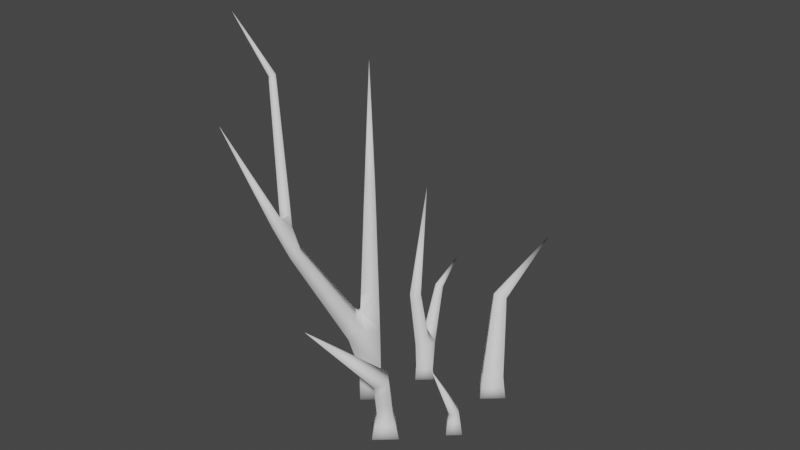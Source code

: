 # Source: Scrub2V2.blend  (saved by Blender 2.92.15; exported with 4.5.12 LTS)
import bpy
from mathutils import Matrix  # noqa: F401  (used for matrix-valued properties, if any)

bpy.ops.wm.read_factory_settings(use_empty=True)
scene = bpy.context.scene
scene.name = 'Scene'

# ---- collections
col_collection = bpy.data.collections.new('Collection'); scene.collection.children.link(col_collection)

# ---- world
world_world = bpy.data.worlds.new('World'); scene.world = world_world
world_world.use_nodes = True; world_world.node_tree.nodes.clear()
_N = world_world.node_tree.nodes; _L = world_world.node_tree.links
n0 = _N.new('ShaderNodeOutputWorld'); n0.name = 'World Output'; n0.location = (300, 300)
n1 = _N.new('ShaderNodeBackground'); n1.name = 'Background'; n1.location = (10, 300)
n1.inputs[0].default_value = (0.05088, 0.05088, 0.05088, 1.0)
_L.new(n1.outputs[0], n0.inputs[0])
n0.is_active_output = True
world_world.color = (0.05088, 0.05088, 0.05088)
world_world.use_sun_shadow = False
world_world.sun_shadow_jitter_overblur = 0.0

# ---- meshes
me_plane_009 = bpy.data.meshes.new('Plane.009')
me_plane_009.from_pydata([(-0.006719, -5.198e-05, -0.006728), (0.006524, 0.002278, -0.006533), (0.006719, 5.198e-05, 0.006728), (-0.006524, -0.002278, 0.006533), (-0.03411, 0.09105, 0.03355), (-0.01149, -0.03351, -0.01149), (0.01149, -0.03351, -0.01149), (0.01149, -0.03351, 0.01149), (-0.01149, -0.03351, 0.01149), (-0.008738, -0.01417, -0.008738), (0.008738, -0.01417, -0.008738), (0.008738, -0.01417, 0.008738), (-0.008738, -0.01417, 0.008738), (-0.1088, 0.0001234, -0.01114), (-0.08692, 0.001056, -0.01112), (-0.08689, -0.0001234, 0.01073), (-0.1088, -0.001056, 0.01071), (-0.1135, 0.05858, -0.004924), (-0.09324, 0.06671, -0.003705), (-0.09247, 0.0616, 0.01756), (-0.1127, 0.05347, 0.01634), (-0.202, 0.1739, 0.05936), (-0.1167, -0.03351, -0.01905), (-0.07899, -0.03351, -0.01905), (-0.07899, -0.03351, 0.01864), (-0.1167, -0.03351, 0.01864), (-0.1105, 0.02028, -0.00896), (-0.08871, 0.02214, -0.008859), (-0.08861, 0.01978, 0.0129), (-0.1104, 0.01792, 0.0128), (-0.1122, 0.04031, -0.006785), (-0.09043, 0.04217, -0.006685), (-0.09032, 0.03981, 0.01507), (-0.1121, 0.03795, 0.01497), (-0.1121, -0.01413, -0.01448), (-0.08356, -0.01413, -0.01448), (-0.08356, -0.01413, 0.01407), (-0.1121, -0.01413, 0.01407), (-0.2933, 0.5384, -0.1549), (-0.2504, 0.4437, -0.1691), (-0.2412, 0.4464, -0.1698), (-0.2412, 0.4487, -0.1605), (-0.2503, 0.446, -0.1598), (-0.3045, 0.4253, -0.03259), (-0.1025, -0.03327, -0.1083), (-0.1338, -0.03327, -0.1083), (-0.1338, -0.03327, -0.07706), (-0.1025, -0.03327, -0.07706), (-0.107, 0.2608, -0.1278), (-0.1242, 0.261, -0.1278), (-0.1242, 0.2631, -0.1108), (-0.1069, 0.2629, -0.1108), (-0.1068, 0.2511, -0.127), (-0.1246, 0.2513, -0.1269), (-0.1246, 0.2535, -0.1092), (-0.1067, 0.2533, -0.1092), (-0.1064, 0.2351, -0.1255), (-0.1253, 0.2354, -0.1255), (-0.1253, 0.2377, -0.1067), (-0.1064, 0.2375, -0.1067), (-0.106, 0.2154, -0.1236), (-0.1262, 0.2157, -0.1236), (-0.1262, 0.2182, -0.1036), (-0.106, 0.2179, -0.1036), (-0.1056, 0.1928, -0.1215), (-0.1273, 0.1931, -0.1215), (-0.1272, 0.1958, -0.1), (-0.1055, 0.1955, -0.1), (-0.105, 0.1678, -0.1192), (-0.1284, 0.1681, -0.1192), (-0.1283, 0.171, -0.09606), (-0.105, 0.1707, -0.09607), (-0.1045, 0.1406, -0.1167), (-0.1296, 0.1409, -0.1167), (-0.1296, 0.1441, -0.09177), (-0.1044, 0.1438, -0.09178), (-0.1039, 0.1115, -0.114), (-0.1309, 0.1153, -0.08717), (-0.1038, 0.1149, -0.08718), (-0.1323, 0.08109, -0.1111), (-0.2343, 0.2637, -0.05996), (-0.2196, 0.2652, -0.05996), (-0.2204, 0.273, -0.04738), (-0.2356, 0.2773, -0.06824), (-0.2212, 0.2788, -0.06824), (-0.222, 0.2864, -0.056), (-0.2363, 0.2849, -0.056), (-0.2367, 0.2897, -0.07574), (-0.2227, 0.2912, -0.07574), (-0.2234, 0.2985, -0.06381), (-0.2374, 0.2971, -0.06381), (-0.2377, 0.3013, -0.08278), (-0.224, 0.3027, -0.08278), (-0.2248, 0.3099, -0.07113), (-0.2384, 0.3085, -0.07113), (-0.2387, 0.3124, -0.0895), (-0.2253, 0.3138, -0.0895), (-0.2261, 0.3208, -0.07812), (-0.2394, 0.3194, -0.07812), (-0.2396, 0.3231, -0.09597), (-0.2266, 0.3244, -0.09597), (-0.2273, 0.3313, -0.08485), (-0.2403, 0.3299, -0.08485), (-0.2405, 0.3334, -0.1022), (-0.2278, 0.3347, -0.1022), (-0.2285, 0.3414, -0.09138), (-0.2412, 0.3401, -0.09138), (-0.2414, 0.3434, -0.1083), (-0.229, 0.3447, -0.1083), (-0.2297, 0.3513, -0.09773), (-0.2421, 0.35, -0.09773), (-0.2423, 0.3533, -0.1143), (-0.2302, 0.3545, -0.1143), (-0.2308, 0.3609, -0.1039), (-0.243, 0.3597, -0.1039), (-0.2432, 0.3629, -0.1201), (-0.2313, 0.3641, -0.1201), (-0.2319, 0.3704, -0.11), (-0.2438, 0.3692, -0.11), (-0.244, 0.3723, -0.1259), (-0.2324, 0.3735, -0.1259), (-0.233, 0.3797, -0.116), (-0.2446, 0.3785, -0.116), (-0.2448, 0.3816, -0.1315), (-0.2335, 0.3828, -0.1315), (-0.2341, 0.3888, -0.1218), (-0.2454, 0.3876, -0.1218), (-0.2456, 0.3908, -0.137), (-0.2346, 0.3919, -0.137), (-0.2352, 0.3977, -0.1276), (-0.2462, 0.3966, -0.1276), (-0.2464, 0.3998, -0.1425), (-0.2356, 0.4009, -0.1425), (-0.2362, 0.4066, -0.1333), (-0.247, 0.4055, -0.1333), (-0.2472, 0.4087, -0.1479), (-0.2367, 0.4097, -0.1479), (-0.2373, 0.4153, -0.1389), (-0.2478, 0.4142, -0.1389), (-0.248, 0.4174, -0.1532), (-0.2377, 0.4185, -0.1532), (-0.2383, 0.4239, -0.1444), (-0.2486, 0.4229, -0.1444), (-0.2488, 0.4261, -0.1585), (-0.2387, 0.4272, -0.1585), (-0.2393, 0.4325, -0.1499), (-0.2493, 0.4314, -0.1499), (-0.2495, 0.4347, -0.1637), (-0.2398, 0.4357, -0.1637), (-0.2403, 0.4409, -0.1553), (-0.2501, 0.4399, -0.1553), (-0.2455, 0.2794, -0.04703), (-0.2338, 0.2846, -0.04703), (-0.2335, 0.284, -0.03422), (-0.2452, 0.2787, -0.03422), (-0.1514, 0.08237, -0.0975), (-0.1235, 0.09039, -0.06981), (-0.1485, 0.07698, -0.06981), (-0.1635, 0.107, -0.09046), (-0.1402, 0.1195, -0.09046), (-0.1375, 0.1144, -0.06465), (-0.1608, 0.1019, -0.06465), (-0.1741, 0.1285, -0.0843), (-0.1523, 0.1402, -0.0843), (-0.1497, 0.1355, -0.06015), (-0.1715, 0.1238, -0.06015), (-0.1838, 0.1482, -0.07866), (-0.1633, 0.1592, -0.07866), (-0.161, 0.1547, -0.05601), (-0.1814, 0.1438, -0.05601), (-0.1929, 0.1667, -0.07336), (-0.1737, 0.177, -0.07336), (-0.1715, 0.1728, -0.05214), (-0.1907, 0.1625, -0.05214), (-0.2015, 0.1842, -0.06833), (-0.1836, 0.1939, -0.06833), (-0.1815, 0.19, -0.04845), (-0.1995, 0.1804, -0.04845), (-0.2098, 0.2011, -0.06352), (-0.193, 0.2101, -0.06352), (-0.1911, 0.2065, -0.04493), (-0.2079, 0.1975, -0.04493), (-0.2178, 0.2173, -0.05887), (-0.2022, 0.2257, -0.05887), (-0.2003, 0.2223, -0.04152), (-0.216, 0.2139, -0.04152), (-0.2255, 0.233, -0.05437), (-0.211, 0.2409, -0.05437), (-0.2093, 0.2377, -0.03823), (-0.2239, 0.2299, -0.03823), (-0.1025, 0.02254, -0.1083), (-0.1338, 0.02254, -0.1083), (-0.1338, 0.02254, -0.07706), (-0.1025, 0.02254, -0.07706), (-0.1025, -0.005367, -0.1083), (-0.1338, -0.005367, -0.1083), (-0.1338, -0.005367, -0.07706), (-0.1025, -0.005367, -0.07706), (-0.1138, 0.4735, -0.1451), (-0.1081, 0.3068, -0.132), (-0.1219, 0.307, -0.132), (-0.1219, 0.3087, -0.1182), (-0.1081, 0.3086, -0.1182), (-0.1032, 0.08073, -0.1112), (-0.131, 0.111, -0.1139), (-0.1032, 0.08436, -0.08231), (0.0498, -0.002367, -0.1078), (0.07889, -0.003897, -0.1076), (0.07906, 0.002367, -0.07918), (0.04997, 0.003897, -0.07934), (0.06722, 0.1027, -0.1514), (0.08429, 0.09592, -0.1483), (0.08532, 0.1058, -0.1325), (0.06826, 0.1126, -0.1356), (0.1566, 0.1711, -0.2069), (0.04558, -0.03351, -0.1123), (0.08327, -0.03351, -0.1123), (0.08327, -0.03351, -0.07464), (0.04558, -0.03351, -0.07464), (0.05421, 0.02369, -0.1187), (0.08039, 0.02099, -0.1181), (0.08098, 0.03203, -0.0942), (0.0548, 0.03473, -0.09479), (0.05772, 0.04535, -0.1276), (0.08177, 0.04287, -0.1271), (0.08231, 0.05302, -0.1051), (0.05827, 0.05549, -0.1057), (0.06092, 0.06506, -0.1357), (0.08302, 0.06278, -0.1352), (0.08352, 0.0721, -0.115), (0.06142, 0.07438, -0.1155), (0.06392, 0.08359, -0.1433), (0.0842, 0.0815, -0.1429), (0.08466, 0.09006, -0.1244), (0.06438, 0.09215, -0.1248), (0.0479, -0.01538, -0.11), (0.08096, -0.01538, -0.11), (0.08096, -0.01538, -0.07696), (0.0479, -0.01538, -0.07696), (-0.05703, 0.105, -0.158), (-0.0412, 0.1052, -0.1577), (-0.04147, 0.1078, -0.1421), (-0.0573, 0.1076, -0.1424), (-0.03173, 0.2631, -0.1874), (-0.04932, -0.03351, -0.1543), (-0.02111, -0.03351, -0.1543), (-0.02111, -0.03351, -0.1261), (-0.04932, -0.03351, -0.1261), (-0.01682, 0.08836, -0.2057), (-0.006887, 0.0838, -0.2044), (-0.004998, 0.09036, -0.1958), (-0.01493, 0.09492, -0.1971), (0.02049, 0.1202, -0.2383), (-0.04835, 0.0205, -0.1526), (-0.02809, 0.02508, -0.132), (-0.0486, 0.02238, -0.132), (-0.05027, 0.03919, -0.1538), (-0.03083, 0.04176, -0.1538), (-0.03107, 0.04354, -0.1343), (-0.05051, 0.04097, -0.1343), (-0.05206, 0.05656, -0.1549), (-0.03361, 0.05899, -0.1549), (-0.03384, 0.06068, -0.1364), (-0.05228, 0.05824, -0.1364), (-0.05376, 0.07311, -0.1559), (-0.03626, 0.07542, -0.1559), (-0.03647, 0.07702, -0.1384), (-0.05397, 0.07471, -0.1384), (-0.05541, 0.08909, -0.1569), (-0.03882, 0.09128, -0.1569), (-0.03902, 0.0928, -0.1403), (-0.05561, 0.09061, -0.1403), (-0.04765, -0.01543, -0.1526), (-0.02278, -0.01543, -0.1526), (-0.02278, -0.01543, -0.1278), (-0.04765, -0.01543, -0.1278), (-0.04035, 0.01818, -0.1624), (-0.02158, 0.01307, -0.1624), (-0.01878, 0.02334, -0.1461), (-0.03553, 0.03257, -0.1713), (-0.01844, 0.02792, -0.1713), (-0.0159, 0.03727, -0.1564), (-0.03299, 0.04192, -0.1564), (-0.03131, 0.04518, -0.179), (-0.01569, 0.04094, -0.179), (-0.01337, 0.04948, -0.1655), (-0.02899, 0.05373, -0.1655), (-0.02743, 0.05677, -0.1862), (-0.01317, 0.05289, -0.1862), (-0.01105, 0.06069, -0.1738), (-0.02531, 0.06457, -0.1738), (-0.02379, 0.06764, -0.1929), (-0.0108, 0.06411, -0.1929), (-0.008869, 0.07122, -0.1816), (-0.02186, 0.07475, -0.1816), (-0.02033, 0.07798, -0.1992), (-0.008549, 0.07478, -0.1992), (-0.006796, 0.08122, -0.189), (-0.01858, 0.08443, -0.189), (-0.04835, 0.0205, -0.1526), (-0.02158, 0.01307, -0.1624), (-0.04035, 0.01818, -0.1624)], [(277, 300)], [(3, 4, 0), (5, 6, 7, 8), (2, 1, 4), (0, 4, 1), (4, 3, 2), (9, 10, 6, 5), (10, 11, 7, 6), (11, 12, 8, 7), (12, 9, 5, 8), (0, 1, 10, 9), (1, 2, 11, 10), (2, 3, 12, 11), (3, 0, 9, 12), (21, 17, 20), (22, 23, 24, 25), (26, 27, 14, 13), (27, 28, 15, 14), (28, 29, 16, 15), (29, 26, 13, 16), (30, 31, 27, 26), (31, 32, 28, 27), (32, 33, 29, 28), (33, 30, 26, 29), (17, 18, 31, 30), (18, 19, 32, 31), (19, 20, 33, 32), (20, 17, 30, 33), (19, 18, 21), (21, 18, 17), (19, 21, 20), (34, 35, 23, 22), (35, 36, 24, 23), (36, 37, 25, 24), (37, 34, 22, 25), (13, 14, 35, 34), (14, 15, 36, 35), (15, 16, 37, 36), (16, 13, 34, 37), (60, 61, 57, 56), (59, 56, 52, 55), (58, 59, 55, 54), (57, 58, 54, 53), (56, 57, 53, 52), (80, 186, 151), (84, 82, 81), (77, 159, 160), (191, 155, 79), (55, 52, 48, 51), (186, 189, 154, 151), (193, 157, 192), (193, 156, 157), (54, 55, 51, 50), (53, 54, 50, 49), (189, 188, 153, 154), (52, 53, 49, 48), (47, 46, 45, 44), (153, 82, 152), (84, 85, 82), (86, 152, 85), (80, 151, 86), (192, 157, 155, 191), (204, 73, 72, 76), (188, 187, 82, 153), (81, 187, 186, 80), (151, 152, 86), (61, 62, 58, 57), (62, 63, 59, 58), (63, 60, 56, 59), (64, 65, 61, 60), (65, 66, 62, 61), (66, 67, 63, 62), (67, 64, 60, 63), (68, 69, 65, 64), (69, 70, 66, 65), (70, 71, 67, 66), (71, 68, 64, 67), (72, 73, 69, 68), (73, 74, 70, 69), (74, 75, 71, 70), (75, 72, 68, 71), (73, 204, 77, 74), (79, 155, 204), (77, 78, 75, 74), (78, 76, 72, 75), (205, 203, 76, 78), (84, 80, 83), (80, 84, 81), (152, 82, 85), (80, 86, 83), (87, 88, 84, 83), (88, 89, 85, 84), (89, 90, 86, 85), (90, 87, 83, 86), (91, 92, 88, 87), (92, 93, 89, 88), (93, 94, 90, 89), (94, 91, 87, 90), (95, 96, 92, 91), (96, 97, 93, 92), (97, 98, 94, 93), (98, 95, 91, 94), (99, 100, 96, 95), (100, 101, 97, 96), (101, 102, 98, 97), (102, 99, 95, 98), (103, 104, 100, 99), (104, 105, 101, 100), (105, 106, 102, 101), (106, 103, 99, 102), (107, 108, 104, 103), (108, 109, 105, 104), (109, 110, 106, 105), (110, 107, 103, 106), (111, 112, 108, 107), (112, 113, 109, 108), (113, 114, 110, 109), (114, 111, 107, 110), (115, 116, 112, 111), (116, 117, 113, 112), (117, 118, 114, 113), (118, 115, 111, 114), (119, 120, 116, 115), (120, 121, 117, 116), (121, 122, 118, 117), (122, 119, 115, 118), (123, 124, 120, 119), (124, 125, 121, 120), (125, 126, 122, 121), (126, 123, 119, 122), (127, 128, 124, 123), (128, 129, 125, 124), (129, 130, 126, 125), (130, 127, 123, 126), (131, 132, 128, 127), (132, 133, 129, 128), (133, 134, 130, 129), (134, 131, 127, 130), (135, 136, 132, 131), (136, 137, 133, 132), (137, 138, 134, 133), (138, 135, 131, 134), (139, 140, 136, 135), (140, 141, 137, 136), (141, 142, 138, 137), (142, 139, 135, 138), (143, 144, 140, 139), (144, 145, 141, 140), (145, 146, 142, 141), (146, 143, 139, 142), (147, 148, 144, 143), (148, 149, 145, 144), (149, 150, 146, 145), (150, 147, 143, 146), (39, 40, 148, 147), (40, 41, 149, 148), (41, 42, 150, 149), (42, 39, 147, 150), (160, 161, 157, 156), (161, 158, 155, 157), (162, 163, 159, 158), (163, 164, 160, 159), (164, 165, 161, 160), (165, 162, 158, 161), (166, 167, 163, 162), (167, 168, 164, 163), (168, 169, 165, 164), (169, 166, 162, 165), (170, 171, 167, 166), (171, 172, 168, 167), (172, 173, 169, 168), (173, 170, 166, 169), (174, 175, 171, 170), (175, 176, 172, 171), (176, 177, 173, 172), (177, 174, 170, 173), (178, 179, 175, 174), (179, 180, 176, 175), (180, 181, 177, 176), (181, 178, 174, 177), (182, 183, 179, 178), (183, 184, 180, 179), (184, 185, 181, 180), (185, 182, 178, 181), (186, 187, 183, 182), (187, 188, 184, 183), (188, 189, 185, 184), (189, 186, 182, 185), (194, 195, 191, 190), (195, 196, 192, 191), (196, 197, 193, 192), (197, 194, 190, 193), (44, 45, 195, 194), (45, 46, 196, 195), (46, 47, 197, 196), (47, 44, 194, 197), (48, 49, 200, 199), (49, 50, 201, 200), (50, 51, 202, 201), (51, 48, 199, 202), (201, 198, 200), (200, 198, 199), (199, 198, 202), (202, 198, 201), (43, 151, 154), (151, 43, 152), (152, 43, 153), (154, 153, 43), (42, 38, 39), (39, 38, 40), (40, 38, 41), (41, 38, 42), (77, 204, 155), (159, 77, 155), (159, 155, 158), (77, 160, 156), (77, 156, 205), (78, 77, 205), (215, 216, 217, 218), (219, 220, 207, 206), (220, 221, 208, 207), (221, 222, 209, 208), (222, 219, 206, 209), (223, 224, 220, 219), (224, 225, 221, 220), (225, 226, 222, 221), (226, 223, 219, 222), (227, 228, 224, 223), (228, 229, 225, 224), (229, 230, 226, 225), (230, 227, 223, 226), (231, 232, 228, 227), (232, 233, 229, 228), (233, 234, 230, 229), (234, 231, 227, 230), (210, 211, 232, 231), (211, 212, 233, 232), (212, 213, 234, 233), (213, 210, 231, 234), (213, 212, 214), (211, 210, 214), (214, 210, 213), (212, 211, 214), (235, 236, 216, 215), (236, 237, 217, 216), (237, 238, 218, 217), (238, 235, 215, 218), (206, 207, 236, 235), (207, 208, 237, 236), (208, 209, 238, 237), (209, 206, 235, 238), (277, 278, 274, 273), (255, 253, 272, 275), (278, 254, 274), (254, 275, 274), (254, 255, 275), (282, 299, 257), (272, 277, 273), (281, 282, 278), (257, 278, 282), (253, 276, 272), (276, 277, 272), (300, 301, 279, 280), (244, 245, 246, 247), (254, 278, 257), (301, 299, 282, 279), (256, 257, 299), (255, 254, 258, 259), (299, 255, 259, 256), (260, 261, 257, 256), (261, 262, 258, 257), (262, 263, 259, 258), (263, 260, 256, 259), (264, 265, 261, 260), (265, 266, 262, 261), (266, 267, 263, 262), (267, 264, 260, 263), (268, 269, 265, 264), (269, 270, 266, 265), (270, 271, 267, 266), (271, 268, 264, 267), (239, 240, 269, 268), (240, 241, 270, 269), (241, 242, 271, 270), (242, 239, 268, 271), (242, 241, 243), (239, 243, 240), (242, 243, 239), (241, 240, 243), (272, 273, 245, 244), (273, 274, 246, 245), (274, 275, 247, 246), (275, 272, 244, 247), (278, 300, 280, 281), (254, 257, 258), (283, 284, 280, 279), (284, 285, 281, 280), (285, 286, 282, 281), (286, 283, 279, 282), (287, 288, 284, 283), (288, 289, 285, 284), (289, 290, 286, 285), (290, 287, 283, 286), (291, 292, 288, 287), (292, 293, 289, 288), (293, 294, 290, 289), (294, 291, 287, 290), (295, 296, 292, 291), (296, 297, 293, 292), (297, 298, 294, 293), (298, 295, 291, 294), (248, 249, 296, 295), (249, 250, 297, 296), (250, 251, 298, 297), (251, 248, 295, 298), (249, 248, 252), (251, 250, 252), (252, 248, 251), (250, 249, 252), (76, 203, 79, 204), (79, 203, 190, 191), (187, 81, 82), (156, 193, 205), (193, 190, 203, 205)])
me_plane_009.polygons.foreach_set('use_smooth', [True] * 323)
me_plane_009.use_remesh_fix_poles = True
me_plane_009.use_remesh_preserve_attributes = False
me_plane_009.use_mirror_vertex_groups = False
me_plane_009.update()

# ---- objects
ob_plane_006 = bpy.data.objects.new('Plane.006', me_plane_009)

# ---- transforms, parenting, visibility, modifiers, constraints
ob_plane_006.location = (0.08857, -0.03176, 0.01899)
ob_plane_006.rotation_euler = (1.571, -0.0, 0.7241)
ob_plane_006.lineart.crease_threshold = 0.0

# ---- collection membership
col_collection.objects.link(ob_plane_006)

# ---- scene / render settings (as saved in the file)
scene.frame_start = 1; scene.frame_end = 250; scene.frame_set(1)
scene.render.engine = 'BLENDER_EEVEE_NEXT'
scene.cycles.use_denoising = False
scene.cycles.samples = 128
scene.cycles.sampling_pattern = 'TABULATED_SOBOL'
scene.cycles.use_adaptive_sampling = False
scene.cycles.use_light_tree = False
scene.view_settings.view_transform = 'Filmic'
bpy.context.view_layer.update()

# ---- added for rendering (the .blend has no active camera and no usable light): camera, sun
cam_auto = bpy.data.cameras.new('AutoCamera')
cam_auto.lens = 50.0
cam_auto.sensor_width = 36.0
cam_auto.clip_end = 1000.0
ob_auto_camera = bpy.data.objects.new('AutoCamera', cam_auto)
scene.collection.objects.link(ob_auto_camera)
ob_auto_camera.location = (0.851973, -1.06743, 0.973883)
ob_auto_camera.rotation_euler = (1.09748, -7.21219e-08, 0.694738)
scene.camera = ob_auto_camera
light_auto_sun = bpy.data.lights.new('AutoSun', 'SUN')
light_auto_sun.energy = 3.0
light_auto_sun.angle = 0.0523599
ob_auto_sun = bpy.data.objects.new('AutoSun', light_auto_sun)
scene.collection.objects.link(ob_auto_sun)
ob_auto_sun.rotation_euler = (0.872665, 0.174533, 0.523599)
bpy.context.view_layer.update()
